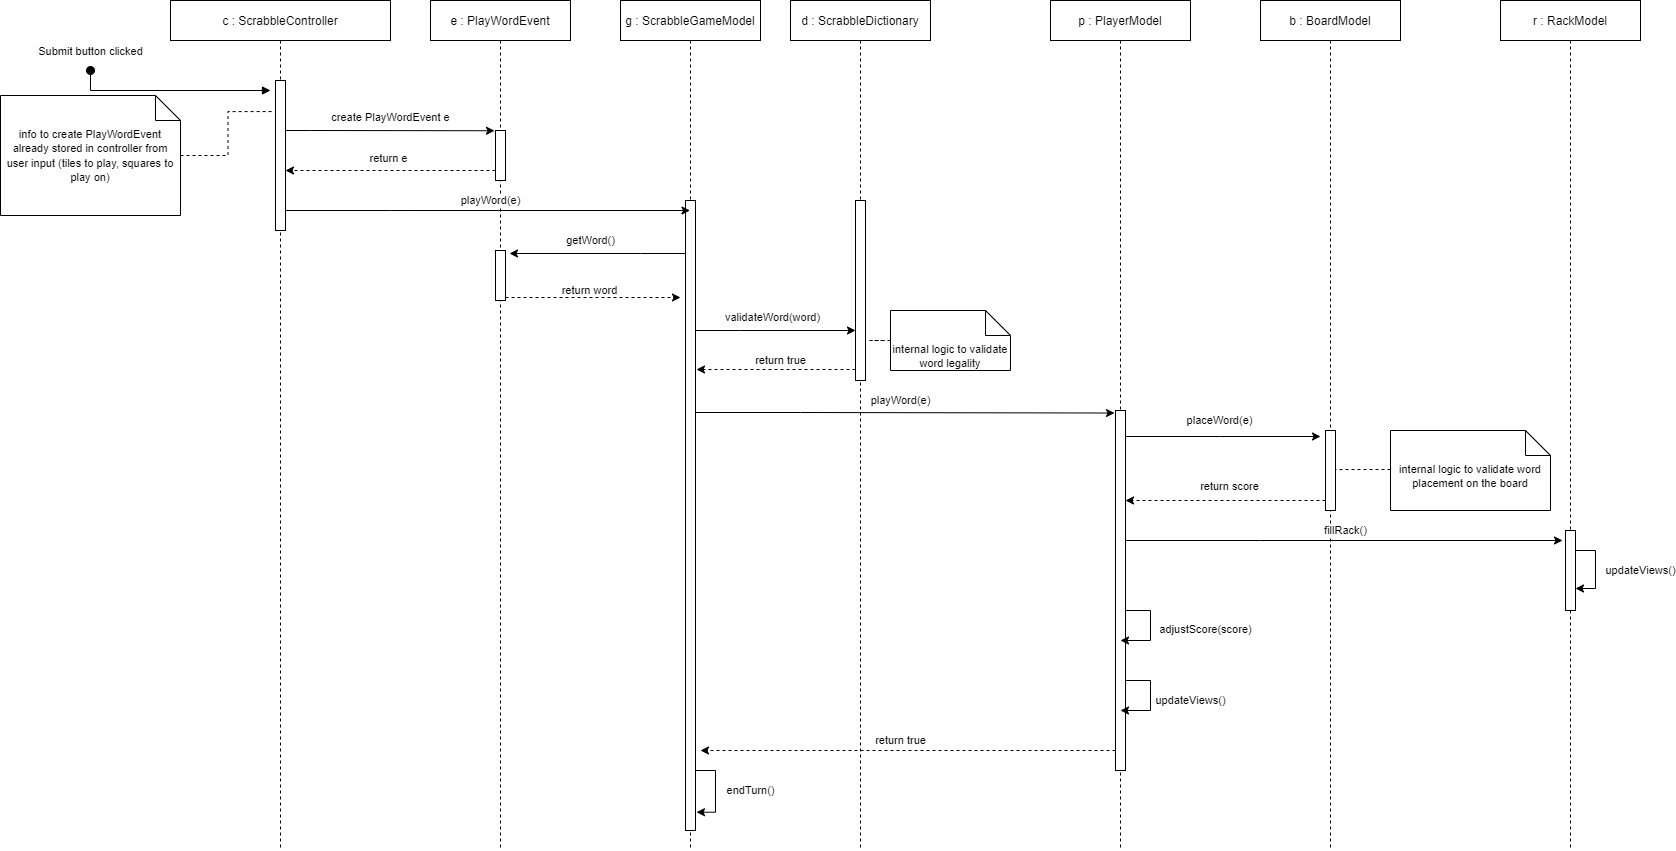

The diagram above was exported from draw.io. Its source (the exported page's mxGraphModel, read from the mxfile embedded in the PNG):
<mxGraphModel dx="2912" dy="1126" grid="1" gridSize="10" guides="1" tooltips="1" connect="1" arrows="1" fold="1" page="1" pageScale="1" pageWidth="850" pageHeight="1100" math="0" shadow="0">
  <root>
    <mxCell id="0" />
    <mxCell id="1" parent="0" />
    <mxCell id="3nuBFxr9cyL0pnOWT2aG-1" value="g : ScrabbleGameModel" style="shape=umlLifeline;perimeter=lifelinePerimeter;container=1;collapsible=0;recursiveResize=0;rounded=0;shadow=0;strokeWidth=1;" parent="1" vertex="1">
      <mxGeometry x="410" y="70" width="140" height="850" as="geometry" />
    </mxCell>
    <mxCell id="3nuBFxr9cyL0pnOWT2aG-2" value="" style="points=[];perimeter=orthogonalPerimeter;rounded=0;shadow=0;strokeWidth=1;" parent="3nuBFxr9cyL0pnOWT2aG-1" vertex="1">
      <mxGeometry x="65" y="200" width="10" height="630" as="geometry" />
    </mxCell>
    <mxCell id="0lu4a7F7n8qXqbVNBI4f-4" value="endTurn()" style="edgeStyle=orthogonalEdgeStyle;rounded=0;orthogonalLoop=1;jettySize=auto;html=1;entryX=1.1;entryY=0.971;entryDx=0;entryDy=0;entryPerimeter=0;" parent="3nuBFxr9cyL0pnOWT2aG-1" source="3nuBFxr9cyL0pnOWT2aG-2" target="3nuBFxr9cyL0pnOWT2aG-2" edge="1">
      <mxGeometry x="-0.0087" y="35" relative="1" as="geometry">
        <Array as="points">
          <mxPoint x="95" y="770" />
          <mxPoint x="95" y="812" />
        </Array>
        <mxPoint as="offset" />
      </mxGeometry>
    </mxCell>
    <mxCell id="3nuBFxr9cyL0pnOWT2aG-5" value="c : ScrabbleController" style="shape=umlLifeline;perimeter=lifelinePerimeter;container=1;collapsible=0;recursiveResize=0;rounded=0;shadow=0;strokeWidth=1;" parent="1" vertex="1">
      <mxGeometry x="-40" y="70" width="220" height="850" as="geometry" />
    </mxCell>
    <mxCell id="3nuBFxr9cyL0pnOWT2aG-6" value="" style="points=[];perimeter=orthogonalPerimeter;rounded=0;shadow=0;strokeWidth=1;" parent="3nuBFxr9cyL0pnOWT2aG-5" vertex="1">
      <mxGeometry x="105" y="80" width="10" height="150" as="geometry" />
    </mxCell>
    <mxCell id="VsVpZyPpV0atsMZbOsfH-14" value="Submit button clicked" style="html=1;verticalAlign=bottom;startArrow=oval;startFill=1;endArrow=block;startSize=8;rounded=0;" parent="1" edge="1">
      <mxGeometry x="-1" y="-10" width="60" relative="1" as="geometry">
        <mxPoint x="-120" y="140" as="sourcePoint" />
        <mxPoint x="60" y="160" as="targetPoint" />
        <Array as="points">
          <mxPoint x="-120" y="160" />
        </Array>
        <mxPoint x="10" y="-10" as="offset" />
      </mxGeometry>
    </mxCell>
    <mxCell id="r_AETAI1X0k3Oowh5yfd-15" style="edgeStyle=orthogonalEdgeStyle;rounded=0;orthogonalLoop=1;jettySize=auto;html=1;entryX=1.2;entryY=0.778;entryDx=0;entryDy=0;entryPerimeter=0;endArrow=none;endFill=0;dashed=1;" parent="1" source="VsVpZyPpV0atsMZbOsfH-23" target="r_AETAI1X0k3Oowh5yfd-10" edge="1">
      <mxGeometry relative="1" as="geometry" />
    </mxCell>
    <mxCell id="VsVpZyPpV0atsMZbOsfH-23" value="&lt;font style=&quot;font-size: 11px;&quot;&gt;internal logic to validate word legality&lt;/font&gt;" style="shape=note2;boundedLbl=1;whiteSpace=wrap;html=1;size=25;verticalAlign=top;align=center;" parent="1" vertex="1">
      <mxGeometry x="680" y="380" width="120" height="60" as="geometry" />
    </mxCell>
    <mxCell id="r_AETAI1X0k3Oowh5yfd-2" value="e : PlayWordEvent" style="shape=umlLifeline;perimeter=lifelinePerimeter;container=1;collapsible=0;recursiveResize=0;rounded=0;shadow=0;strokeWidth=1;" parent="1" vertex="1">
      <mxGeometry x="220" y="70" width="140" height="850" as="geometry" />
    </mxCell>
    <mxCell id="r_AETAI1X0k3Oowh5yfd-3" value="" style="points=[];perimeter=orthogonalPerimeter;rounded=0;shadow=0;strokeWidth=1;" parent="r_AETAI1X0k3Oowh5yfd-2" vertex="1">
      <mxGeometry x="65" y="130" width="10" height="50" as="geometry" />
    </mxCell>
    <mxCell id="r_AETAI1X0k3Oowh5yfd-11" value="" style="points=[];perimeter=orthogonalPerimeter;rounded=0;shadow=0;strokeWidth=1;" parent="r_AETAI1X0k3Oowh5yfd-2" vertex="1">
      <mxGeometry x="65" y="250" width="10" height="50" as="geometry" />
    </mxCell>
    <mxCell id="r_AETAI1X0k3Oowh5yfd-5" value="create PlayWordEvent e" style="edgeStyle=orthogonalEdgeStyle;rounded=0;orthogonalLoop=1;jettySize=auto;html=1;entryX=-0.1;entryY=0.005;entryDx=0;entryDy=0;entryPerimeter=0;" parent="1" source="3nuBFxr9cyL0pnOWT2aG-6" target="r_AETAI1X0k3Oowh5yfd-3" edge="1">
      <mxGeometry x="0.0048" y="13" relative="1" as="geometry">
        <Array as="points">
          <mxPoint x="100" y="200" />
          <mxPoint x="100" y="200" />
        </Array>
        <mxPoint as="offset" />
      </mxGeometry>
    </mxCell>
    <mxCell id="r_AETAI1X0k3Oowh5yfd-6" value="return e" style="edgeStyle=orthogonalEdgeStyle;rounded=0;orthogonalLoop=1;jettySize=auto;html=1;dashed=1;" parent="1" source="r_AETAI1X0k3Oowh5yfd-3" target="3nuBFxr9cyL0pnOWT2aG-6" edge="1">
      <mxGeometry x="0.0146" y="-12" relative="1" as="geometry">
        <Array as="points">
          <mxPoint x="180" y="240" />
          <mxPoint x="180" y="240" />
        </Array>
        <mxPoint as="offset" />
      </mxGeometry>
    </mxCell>
    <mxCell id="r_AETAI1X0k3Oowh5yfd-7" value="playWord(e)" style="edgeStyle=orthogonalEdgeStyle;rounded=0;orthogonalLoop=1;jettySize=auto;html=1;" parent="1" source="3nuBFxr9cyL0pnOWT2aG-6" target="3nuBFxr9cyL0pnOWT2aG-1" edge="1">
      <mxGeometry x="0.0136" y="10" relative="1" as="geometry">
        <mxPoint x="440" y="275" as="targetPoint" />
        <Array as="points">
          <mxPoint x="180" y="280" />
          <mxPoint x="180" y="280" />
        </Array>
        <mxPoint as="offset" />
      </mxGeometry>
    </mxCell>
    <mxCell id="r_AETAI1X0k3Oowh5yfd-9" value="d : ScrabbleDictionary" style="shape=umlLifeline;perimeter=lifelinePerimeter;container=1;collapsible=0;recursiveResize=0;rounded=0;shadow=0;strokeWidth=1;" parent="1" vertex="1">
      <mxGeometry x="580" y="70" width="140" height="850" as="geometry" />
    </mxCell>
    <mxCell id="r_AETAI1X0k3Oowh5yfd-10" value="" style="points=[];perimeter=orthogonalPerimeter;rounded=0;shadow=0;strokeWidth=1;" parent="r_AETAI1X0k3Oowh5yfd-9" vertex="1">
      <mxGeometry x="65" y="200" width="10" height="180" as="geometry" />
    </mxCell>
    <mxCell id="r_AETAI1X0k3Oowh5yfd-12" value="getWord()" style="edgeStyle=orthogonalEdgeStyle;rounded=0;orthogonalLoop=1;jettySize=auto;html=1;entryX=1.4;entryY=0.06;entryDx=0;entryDy=0;entryPerimeter=0;" parent="1" source="3nuBFxr9cyL0pnOWT2aG-2" target="r_AETAI1X0k3Oowh5yfd-11" edge="1">
      <mxGeometry x="0.0795" y="-13" relative="1" as="geometry">
        <Array as="points">
          <mxPoint x="430" y="323" />
          <mxPoint x="430" y="323" />
        </Array>
        <mxPoint as="offset" />
      </mxGeometry>
    </mxCell>
    <mxCell id="r_AETAI1X0k3Oowh5yfd-13" value="return word" style="edgeStyle=orthogonalEdgeStyle;rounded=0;orthogonalLoop=1;jettySize=auto;html=1;dashed=1;" parent="1" source="r_AETAI1X0k3Oowh5yfd-11" edge="1">
      <mxGeometry x="-0.0395" y="7" relative="1" as="geometry">
        <mxPoint x="470" y="367" as="targetPoint" />
        <Array as="points">
          <mxPoint x="340" y="367" />
          <mxPoint x="340" y="367" />
        </Array>
        <mxPoint as="offset" />
      </mxGeometry>
    </mxCell>
    <mxCell id="r_AETAI1X0k3Oowh5yfd-14" value="validateWord(word)" style="edgeStyle=orthogonalEdgeStyle;rounded=0;orthogonalLoop=1;jettySize=auto;html=1;" parent="1" source="3nuBFxr9cyL0pnOWT2aG-2" target="r_AETAI1X0k3Oowh5yfd-10" edge="1">
      <mxGeometry x="-0.0383" y="13" relative="1" as="geometry">
        <Array as="points">
          <mxPoint x="530" y="400" />
          <mxPoint x="530" y="400" />
        </Array>
        <mxPoint as="offset" />
      </mxGeometry>
    </mxCell>
    <mxCell id="r_AETAI1X0k3Oowh5yfd-16" value="return true" style="edgeStyle=orthogonalEdgeStyle;rounded=0;orthogonalLoop=1;jettySize=auto;html=1;dashed=1;endArrow=classic;endFill=1;" parent="1" source="r_AETAI1X0k3Oowh5yfd-10" edge="1">
      <mxGeometry x="-0.0566" y="-9" relative="1" as="geometry">
        <mxPoint x="486" y="439" as="targetPoint" />
        <Array as="points">
          <mxPoint x="610" y="439" />
          <mxPoint x="610" y="439" />
        </Array>
        <mxPoint as="offset" />
      </mxGeometry>
    </mxCell>
    <mxCell id="r_AETAI1X0k3Oowh5yfd-17" value="p : PlayerModel" style="shape=umlLifeline;perimeter=lifelinePerimeter;container=1;collapsible=0;recursiveResize=0;rounded=0;shadow=0;strokeWidth=1;" parent="1" vertex="1">
      <mxGeometry x="840" y="70" width="140" height="850" as="geometry" />
    </mxCell>
    <mxCell id="r_AETAI1X0k3Oowh5yfd-18" value="" style="points=[];perimeter=orthogonalPerimeter;rounded=0;shadow=0;strokeWidth=1;" parent="r_AETAI1X0k3Oowh5yfd-17" vertex="1">
      <mxGeometry x="65" y="410" width="10" height="360" as="geometry" />
    </mxCell>
    <mxCell id="r_AETAI1X0k3Oowh5yfd-27" value="adjustScore(score)" style="edgeStyle=orthogonalEdgeStyle;rounded=0;orthogonalLoop=1;jettySize=auto;html=1;endArrow=classic;endFill=1;" parent="r_AETAI1X0k3Oowh5yfd-17" source="r_AETAI1X0k3Oowh5yfd-18" edge="1">
      <mxGeometry x="0.0294" y="55" relative="1" as="geometry">
        <mxPoint x="70" y="640" as="targetPoint" />
        <Array as="points">
          <mxPoint x="100" y="610" />
          <mxPoint x="100" y="640" />
        </Array>
        <mxPoint as="offset" />
      </mxGeometry>
    </mxCell>
    <mxCell id="r_AETAI1X0k3Oowh5yfd-29" value="updateViews()" style="edgeStyle=orthogonalEdgeStyle;rounded=0;orthogonalLoop=1;jettySize=auto;html=1;endArrow=classic;endFill=1;" parent="r_AETAI1X0k3Oowh5yfd-17" source="r_AETAI1X0k3Oowh5yfd-18" edge="1">
      <mxGeometry x="0.0588" y="40" relative="1" as="geometry">
        <mxPoint x="70" y="710" as="targetPoint" />
        <Array as="points">
          <mxPoint x="100" y="680" />
          <mxPoint x="100" y="710" />
        </Array>
        <mxPoint as="offset" />
      </mxGeometry>
    </mxCell>
    <mxCell id="r_AETAI1X0k3Oowh5yfd-19" value="playWord(e)" style="edgeStyle=orthogonalEdgeStyle;rounded=0;orthogonalLoop=1;jettySize=auto;html=1;entryX=-0.1;entryY=0.007;entryDx=0;entryDy=0;entryPerimeter=0;endArrow=classic;endFill=1;" parent="1" source="3nuBFxr9cyL0pnOWT2aG-2" target="r_AETAI1X0k3Oowh5yfd-18" edge="1">
      <mxGeometry x="-0.0215" y="12" relative="1" as="geometry">
        <Array as="points">
          <mxPoint x="590" y="482" />
          <mxPoint x="590" y="482" />
        </Array>
        <mxPoint as="offset" />
      </mxGeometry>
    </mxCell>
    <mxCell id="r_AETAI1X0k3Oowh5yfd-20" value="b : BoardModel" style="shape=umlLifeline;perimeter=lifelinePerimeter;container=1;collapsible=0;recursiveResize=0;rounded=0;shadow=0;strokeWidth=1;" parent="1" vertex="1">
      <mxGeometry x="1050" y="70" width="140" height="850" as="geometry" />
    </mxCell>
    <mxCell id="r_AETAI1X0k3Oowh5yfd-21" value="" style="points=[];perimeter=orthogonalPerimeter;rounded=0;shadow=0;strokeWidth=1;" parent="r_AETAI1X0k3Oowh5yfd-20" vertex="1">
      <mxGeometry x="65" y="430" width="10" height="80" as="geometry" />
    </mxCell>
    <mxCell id="r_AETAI1X0k3Oowh5yfd-22" value="placeWord(e)" style="edgeStyle=orthogonalEdgeStyle;rounded=0;orthogonalLoop=1;jettySize=auto;html=1;endArrow=classic;endFill=1;" parent="1" source="r_AETAI1X0k3Oowh5yfd-18" edge="1">
      <mxGeometry x="-0.0355" y="16" relative="1" as="geometry">
        <mxPoint x="1110" y="506" as="targetPoint" />
        <Array as="points">
          <mxPoint x="1010" y="506" />
          <mxPoint x="1010" y="506" />
        </Array>
        <mxPoint as="offset" />
      </mxGeometry>
    </mxCell>
    <mxCell id="r_AETAI1X0k3Oowh5yfd-24" style="edgeStyle=orthogonalEdgeStyle;rounded=0;orthogonalLoop=1;jettySize=auto;html=1;entryX=1;entryY=0.488;entryDx=0;entryDy=0;entryPerimeter=0;endArrow=none;endFill=0;dashed=1;" parent="1" source="r_AETAI1X0k3Oowh5yfd-23" target="r_AETAI1X0k3Oowh5yfd-21" edge="1">
      <mxGeometry relative="1" as="geometry">
        <Array as="points">
          <mxPoint x="1170" y="539" />
          <mxPoint x="1170" y="539" />
        </Array>
      </mxGeometry>
    </mxCell>
    <mxCell id="r_AETAI1X0k3Oowh5yfd-23" value="&lt;font style=&quot;font-size: 11px;&quot;&gt;internal logic to validate word placement on the board&lt;/font&gt;" style="shape=note2;boundedLbl=1;whiteSpace=wrap;html=1;size=25;verticalAlign=top;align=center;" parent="1" vertex="1">
      <mxGeometry x="1180" y="500" width="160" height="80" as="geometry" />
    </mxCell>
    <mxCell id="r_AETAI1X0k3Oowh5yfd-26" value="return score" style="edgeStyle=orthogonalEdgeStyle;rounded=0;orthogonalLoop=1;jettySize=auto;html=1;dashed=1;endArrow=classic;endFill=1;" parent="1" source="r_AETAI1X0k3Oowh5yfd-21" target="r_AETAI1X0k3Oowh5yfd-18" edge="1">
      <mxGeometry x="-0.0404" y="-14" relative="1" as="geometry">
        <Array as="points">
          <mxPoint x="1070" y="570" />
          <mxPoint x="1070" y="570" />
        </Array>
        <mxPoint as="offset" />
      </mxGeometry>
    </mxCell>
    <mxCell id="r_AETAI1X0k3Oowh5yfd-30" value="r : RackModel" style="shape=umlLifeline;perimeter=lifelinePerimeter;container=1;collapsible=0;recursiveResize=0;rounded=0;shadow=0;strokeWidth=1;" parent="1" vertex="1">
      <mxGeometry x="1290" y="70" width="140" height="850" as="geometry" />
    </mxCell>
    <mxCell id="r_AETAI1X0k3Oowh5yfd-31" value="" style="points=[];perimeter=orthogonalPerimeter;rounded=0;shadow=0;strokeWidth=1;" parent="r_AETAI1X0k3Oowh5yfd-30" vertex="1">
      <mxGeometry x="65" y="530" width="10" height="80" as="geometry" />
    </mxCell>
    <mxCell id="r_AETAI1X0k3Oowh5yfd-34" value="updateViews()" style="edgeStyle=orthogonalEdgeStyle;rounded=0;orthogonalLoop=1;jettySize=auto;html=1;entryX=1;entryY=0.725;entryDx=0;entryDy=0;entryPerimeter=0;endArrow=classic;endFill=1;" parent="r_AETAI1X0k3Oowh5yfd-30" source="r_AETAI1X0k3Oowh5yfd-31" target="r_AETAI1X0k3Oowh5yfd-31" edge="1">
      <mxGeometry x="0.0256" y="45" relative="1" as="geometry">
        <Array as="points">
          <mxPoint x="95" y="550" />
          <mxPoint x="95" y="588" />
        </Array>
        <mxPoint as="offset" />
      </mxGeometry>
    </mxCell>
    <mxCell id="r_AETAI1X0k3Oowh5yfd-33" value="fillRack()" style="edgeStyle=orthogonalEdgeStyle;rounded=0;orthogonalLoop=1;jettySize=auto;html=1;entryX=-0.3;entryY=0.125;entryDx=0;entryDy=0;entryPerimeter=0;endArrow=classic;endFill=1;" parent="1" source="r_AETAI1X0k3Oowh5yfd-18" target="r_AETAI1X0k3Oowh5yfd-31" edge="1">
      <mxGeometry x="0.0062" y="10" relative="1" as="geometry">
        <Array as="points">
          <mxPoint x="1050" y="610" />
          <mxPoint x="1050" y="610" />
        </Array>
        <mxPoint as="offset" />
      </mxGeometry>
    </mxCell>
    <mxCell id="r_AETAI1X0k3Oowh5yfd-35" value="return true" style="edgeStyle=orthogonalEdgeStyle;rounded=0;orthogonalLoop=1;jettySize=auto;html=1;endArrow=classic;endFill=1;dashed=1;" parent="1" source="r_AETAI1X0k3Oowh5yfd-18" edge="1">
      <mxGeometry x="0.0362" y="-10" relative="1" as="geometry">
        <Array as="points">
          <mxPoint x="810" y="820" />
          <mxPoint x="810" y="820" />
        </Array>
        <mxPoint as="offset" />
        <mxPoint x="490" y="820" as="targetPoint" />
      </mxGeometry>
    </mxCell>
    <mxCell id="0lu4a7F7n8qXqbVNBI4f-6" style="edgeStyle=orthogonalEdgeStyle;rounded=0;orthogonalLoop=1;jettySize=auto;html=1;entryX=-0.2;entryY=0.207;entryDx=0;entryDy=0;entryPerimeter=0;dashed=1;endArrow=none;endFill=0;" parent="1" source="0lu4a7F7n8qXqbVNBI4f-5" target="3nuBFxr9cyL0pnOWT2aG-6" edge="1">
      <mxGeometry relative="1" as="geometry" />
    </mxCell>
    <mxCell id="0lu4a7F7n8qXqbVNBI4f-5" value="&lt;font style=&quot;font-size: 11px;&quot;&gt;info to create PlayWordEvent already stored in controller from user input (tiles to play, squares to play on)&lt;/font&gt;" style="shape=note2;boundedLbl=1;whiteSpace=wrap;html=1;size=25;verticalAlign=top;align=center;" parent="1" vertex="1">
      <mxGeometry x="-210" y="165" width="180" height="120" as="geometry" />
    </mxCell>
  </root>
</mxGraphModel>